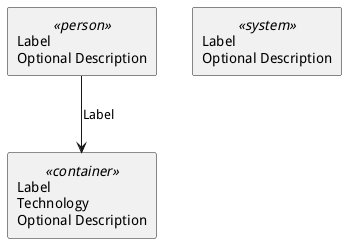

The diagram above was rendered by PlantUML. Its source (embedded in the PNG):
@startuml test-c4
!include /diagrams/uml/c4/C4_Container.puml

Person(personAlias, "Label", "Optional Description")
Container(containerAlias, "Label", "Technology", "Optional Description")
System(systemAlias, "Label", "Optional Description")

Rel(personAlias, containerAlias, "Label", "Optional Technology")
@enduml